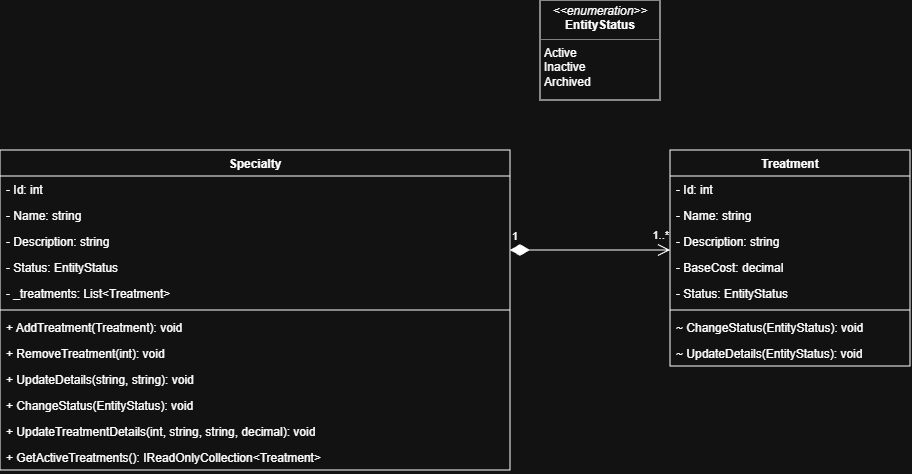

The diagram above was exported from draw.io. Its source (the exported page's mxGraphModel, read from the mxfile embedded in the PNG):
<mxGraphModel dx="1643" dy="389" grid="1" gridSize="10" guides="1" tooltips="1" connect="1" arrows="1" fold="1" page="1" pageScale="1" pageWidth="850" pageHeight="1100" math="0" shadow="0">
  <root>
    <mxCell id="0" />
    <mxCell id="1" parent="0" />
    <mxCell id="OdlEtHzZn1K6JZwRe8Wy-1" parent="1" style="swimlane;fontStyle=1;align=center;verticalAlign=top;childLayout=stackLayout;horizontal=1;startSize=26;horizontalStack=0;resizeParent=1;resizeParentMax=0;resizeLast=0;collapsible=1;marginBottom=0;whiteSpace=wrap;html=1;" value="Specialty" vertex="1">
      <mxGeometry height="320" width="510" x="-260" y="610" as="geometry" />
    </mxCell>
    <mxCell id="OdlEtHzZn1K6JZwRe8Wy-2" parent="OdlEtHzZn1K6JZwRe8Wy-1" style="text;strokeColor=none;fillColor=none;align=left;verticalAlign=top;spacingLeft=4;spacingRight=4;overflow=hidden;rotatable=0;points=[[0,0.5],[1,0.5]];portConstraint=eastwest;whiteSpace=wrap;html=1;" value="- Id: int" vertex="1">
      <mxGeometry height="26" width="510" y="26" as="geometry" />
    </mxCell>
    <mxCell id="OdlEtHzZn1K6JZwRe8Wy-11" parent="OdlEtHzZn1K6JZwRe8Wy-1" style="text;strokeColor=none;fillColor=none;align=left;verticalAlign=top;spacingLeft=4;spacingRight=4;overflow=hidden;rotatable=0;points=[[0,0.5],[1,0.5]];portConstraint=eastwest;whiteSpace=wrap;html=1;" value="- Name: string" vertex="1">
      <mxGeometry height="26" width="510" y="52" as="geometry" />
    </mxCell>
    <mxCell id="OdlEtHzZn1K6JZwRe8Wy-12" parent="OdlEtHzZn1K6JZwRe8Wy-1" style="text;strokeColor=none;fillColor=none;align=left;verticalAlign=top;spacingLeft=4;spacingRight=4;overflow=hidden;rotatable=0;points=[[0,0.5],[1,0.5]];portConstraint=eastwest;whiteSpace=wrap;html=1;" value="- Description: string" vertex="1">
      <mxGeometry height="26" width="510" y="78" as="geometry" />
    </mxCell>
    <mxCell id="OdlEtHzZn1K6JZwRe8Wy-19" parent="OdlEtHzZn1K6JZwRe8Wy-1" style="text;strokeColor=none;fillColor=none;align=left;verticalAlign=top;spacingLeft=4;spacingRight=4;overflow=hidden;rotatable=0;points=[[0,0.5],[1,0.5]];portConstraint=eastwest;whiteSpace=wrap;html=1;" value="- Status: EntityStatus" vertex="1">
      <mxGeometry height="26" width="510" y="104" as="geometry" />
    </mxCell>
    <mxCell id="cjBltTKBQJmk5ngtUJAY-3" parent="OdlEtHzZn1K6JZwRe8Wy-1" style="text;strokeColor=none;fillColor=none;align=left;verticalAlign=top;spacingLeft=4;spacingRight=4;overflow=hidden;rotatable=0;points=[[0,0.5],[1,0.5]];portConstraint=eastwest;whiteSpace=wrap;html=1;" value="- _treatments: List&amp;lt;Treatment&amp;gt;" vertex="1">
      <mxGeometry height="26" width="510" y="130" as="geometry" />
    </mxCell>
    <mxCell id="OdlEtHzZn1K6JZwRe8Wy-3" parent="OdlEtHzZn1K6JZwRe8Wy-1" style="line;strokeWidth=1;fillColor=none;align=left;verticalAlign=middle;spacingTop=-1;spacingLeft=3;spacingRight=3;rotatable=0;labelPosition=right;points=[];portConstraint=eastwest;strokeColor=inherit;" value="" vertex="1">
      <mxGeometry height="8" width="510" y="156" as="geometry" />
    </mxCell>
    <mxCell id="OdlEtHzZn1K6JZwRe8Wy-4" parent="OdlEtHzZn1K6JZwRe8Wy-1" style="text;strokeColor=none;fillColor=none;align=left;verticalAlign=top;spacingLeft=4;spacingRight=4;overflow=hidden;rotatable=0;points=[[0,0.5],[1,0.5]];portConstraint=eastwest;whiteSpace=wrap;html=1;" value="+ AddTreatment(Treatment): void" vertex="1">
      <mxGeometry height="26" width="510" y="164" as="geometry" />
    </mxCell>
    <mxCell id="OdlEtHzZn1K6JZwRe8Wy-29" parent="OdlEtHzZn1K6JZwRe8Wy-1" style="text;strokeColor=none;fillColor=none;align=left;verticalAlign=top;spacingLeft=4;spacingRight=4;overflow=hidden;rotatable=0;points=[[0,0.5],[1,0.5]];portConstraint=eastwest;whiteSpace=wrap;html=1;" value="+ RemoveTreatment(int): void" vertex="1">
      <mxGeometry height="26" width="510" y="190" as="geometry" />
    </mxCell>
    <mxCell id="cjBltTKBQJmk5ngtUJAY-1" parent="OdlEtHzZn1K6JZwRe8Wy-1" style="text;strokeColor=none;fillColor=none;align=left;verticalAlign=top;spacingLeft=4;spacingRight=4;overflow=hidden;rotatable=0;points=[[0,0.5],[1,0.5]];portConstraint=eastwest;whiteSpace=wrap;html=1;" value="+ UpdateDetails(string, string): void" vertex="1">
      <mxGeometry height="26" width="510" y="216" as="geometry" />
    </mxCell>
    <mxCell id="OdlEtHzZn1K6JZwRe8Wy-31" parent="OdlEtHzZn1K6JZwRe8Wy-1" style="text;strokeColor=none;fillColor=none;align=left;verticalAlign=top;spacingLeft=4;spacingRight=4;overflow=hidden;rotatable=0;points=[[0,0.5],[1,0.5]];portConstraint=eastwest;whiteSpace=wrap;html=1;" value="+ ChangeStatus(EntityStatus): void" vertex="1">
      <mxGeometry height="26" width="510" y="242" as="geometry" />
    </mxCell>
    <mxCell id="cjBltTKBQJmk5ngtUJAY-2" parent="OdlEtHzZn1K6JZwRe8Wy-1" style="text;strokeColor=none;fillColor=none;align=left;verticalAlign=top;spacingLeft=4;spacingRight=4;overflow=hidden;rotatable=0;points=[[0,0.5],[1,0.5]];portConstraint=eastwest;whiteSpace=wrap;html=1;" value="+ UpdateTreatmentDetails(int, string, string, decimal): void" vertex="1">
      <mxGeometry height="26" width="510" y="268" as="geometry" />
    </mxCell>
    <mxCell id="OdlEtHzZn1K6JZwRe8Wy-30" parent="OdlEtHzZn1K6JZwRe8Wy-1" style="text;strokeColor=none;fillColor=none;align=left;verticalAlign=top;spacingLeft=4;spacingRight=4;overflow=hidden;rotatable=0;points=[[0,0.5],[1,0.5]];portConstraint=eastwest;whiteSpace=wrap;html=1;" value="+ GetActiveTreatments(): IReadOnlyCollection&amp;lt;Treatment&amp;gt;" vertex="1">
      <mxGeometry height="26" width="510" y="294" as="geometry" />
    </mxCell>
    <mxCell id="OdlEtHzZn1K6JZwRe8Wy-5" parent="1" style="swimlane;fontStyle=1;align=center;verticalAlign=top;childLayout=stackLayout;horizontal=1;startSize=26;horizontalStack=0;resizeParent=1;resizeParentMax=0;resizeLast=0;collapsible=1;marginBottom=0;whiteSpace=wrap;html=1;" value="Treatment" vertex="1">
      <mxGeometry height="216" width="240" x="410" y="610" as="geometry" />
    </mxCell>
    <mxCell id="OdlEtHzZn1K6JZwRe8Wy-21" parent="OdlEtHzZn1K6JZwRe8Wy-5" style="text;strokeColor=none;fillColor=none;align=left;verticalAlign=top;spacingLeft=4;spacingRight=4;overflow=hidden;rotatable=0;points=[[0,0.5],[1,0.5]];portConstraint=eastwest;whiteSpace=wrap;html=1;" value="- Id: int" vertex="1">
      <mxGeometry height="26" width="240" y="26" as="geometry" />
    </mxCell>
    <mxCell id="OdlEtHzZn1K6JZwRe8Wy-22" parent="OdlEtHzZn1K6JZwRe8Wy-5" style="text;strokeColor=none;fillColor=none;align=left;verticalAlign=top;spacingLeft=4;spacingRight=4;overflow=hidden;rotatable=0;points=[[0,0.5],[1,0.5]];portConstraint=eastwest;whiteSpace=wrap;html=1;" value="- Name: string" vertex="1">
      <mxGeometry height="26" width="240" y="52" as="geometry" />
    </mxCell>
    <mxCell id="OdlEtHzZn1K6JZwRe8Wy-23" parent="OdlEtHzZn1K6JZwRe8Wy-5" style="text;strokeColor=none;fillColor=none;align=left;verticalAlign=top;spacingLeft=4;spacingRight=4;overflow=hidden;rotatable=0;points=[[0,0.5],[1,0.5]];portConstraint=eastwest;whiteSpace=wrap;html=1;" value="- Description: string" vertex="1">
      <mxGeometry height="26" width="240" y="78" as="geometry" />
    </mxCell>
    <mxCell id="OdlEtHzZn1K6JZwRe8Wy-6" parent="OdlEtHzZn1K6JZwRe8Wy-5" style="text;strokeColor=none;fillColor=none;align=left;verticalAlign=top;spacingLeft=4;spacingRight=4;overflow=hidden;rotatable=0;points=[[0,0.5],[1,0.5]];portConstraint=eastwest;whiteSpace=wrap;html=1;" value="- BaseCost: decimal" vertex="1">
      <mxGeometry height="26" width="240" y="104" as="geometry" />
    </mxCell>
    <mxCell id="OdlEtHzZn1K6JZwRe8Wy-20" parent="OdlEtHzZn1K6JZwRe8Wy-5" style="text;strokeColor=none;fillColor=none;align=left;verticalAlign=top;spacingLeft=4;spacingRight=4;overflow=hidden;rotatable=0;points=[[0,0.5],[1,0.5]];portConstraint=eastwest;whiteSpace=wrap;html=1;" value="- Status: EntityStatus" vertex="1">
      <mxGeometry height="26" width="240" y="130" as="geometry" />
    </mxCell>
    <mxCell id="OdlEtHzZn1K6JZwRe8Wy-7" parent="OdlEtHzZn1K6JZwRe8Wy-5" style="line;strokeWidth=1;fillColor=none;align=left;verticalAlign=middle;spacingTop=-1;spacingLeft=3;spacingRight=3;rotatable=0;labelPosition=right;points=[];portConstraint=eastwest;strokeColor=inherit;" value="" vertex="1">
      <mxGeometry height="8" width="240" y="156" as="geometry" />
    </mxCell>
    <mxCell id="OdlEtHzZn1K6JZwRe8Wy-33" parent="OdlEtHzZn1K6JZwRe8Wy-5" style="text;strokeColor=none;fillColor=none;align=left;verticalAlign=top;spacingLeft=4;spacingRight=4;overflow=hidden;rotatable=0;points=[[0,0.5],[1,0.5]];portConstraint=eastwest;whiteSpace=wrap;html=1;" value="~ ChangeStatus(EntityStatus): void" vertex="1">
      <mxGeometry height="26" width="240" y="164" as="geometry" />
    </mxCell>
    <mxCell id="cjBltTKBQJmk5ngtUJAY-4" parent="OdlEtHzZn1K6JZwRe8Wy-5" style="text;strokeColor=none;fillColor=none;align=left;verticalAlign=top;spacingLeft=4;spacingRight=4;overflow=hidden;rotatable=0;points=[[0,0.5],[1,0.5]];portConstraint=eastwest;whiteSpace=wrap;html=1;" value="~ UpdateDetails(EntityStatus): void" vertex="1">
      <mxGeometry height="26" width="240" y="190" as="geometry" />
    </mxCell>
    <mxCell id="OdlEtHzZn1K6JZwRe8Wy-9" parent="1" style="verticalAlign=top;align=left;overflow=fill;html=1;whiteSpace=wrap;" value="&lt;p style=&quot;margin:0px;margin-top:4px;text-align:center;&quot;&gt;&lt;i&gt;&amp;lt;&amp;lt;enumeration&amp;gt;&amp;gt;&lt;/i&gt;&lt;br&gt;&lt;b&gt;EntityStatus&lt;/b&gt;&lt;/p&gt;&lt;hr size=&quot;1&quot; style=&quot;border-style:solid;&quot;&gt;&lt;p style=&quot;margin:0px;margin-left:4px;&quot;&gt;Active&lt;br&gt;Inactive&lt;/p&gt;&lt;p style=&quot;margin:0px;margin-left:4px;&quot;&gt;Archived&lt;/p&gt;&lt;p style=&quot;margin:0px;margin-left:4px;&quot;&gt;&lt;br&gt;&lt;br&gt;&lt;/p&gt;" vertex="1">
      <mxGeometry height="100" width="120" x="280" y="460" as="geometry" />
    </mxCell>
    <mxCell id="OdlEtHzZn1K6JZwRe8Wy-24" edge="1" parent="1" style="endArrow=open;html=1;edgeStyle=orthogonalEdgeStyle;rounded=0;strokeColor=default;startArrow=diamondThin;startFill=1;startSize=17;endFill=0;targetPerimeterSpacing=0;endSize=10;" value="">
      <mxGeometry relative="1" as="geometry">
        <mxPoint x="250" y="710" as="sourcePoint" />
        <mxPoint x="410" y="710" as="targetPoint" />
      </mxGeometry>
    </mxCell>
    <mxCell id="OdlEtHzZn1K6JZwRe8Wy-25" connectable="0" parent="OdlEtHzZn1K6JZwRe8Wy-24" style="edgeLabel;resizable=0;html=1;align=left;verticalAlign=bottom;" value="1" vertex="1">
      <mxGeometry relative="1" x="-1" as="geometry">
        <mxPoint y="-5" as="offset" />
      </mxGeometry>
    </mxCell>
    <mxCell id="OdlEtHzZn1K6JZwRe8Wy-26" connectable="0" parent="OdlEtHzZn1K6JZwRe8Wy-24" style="edgeLabel;resizable=0;html=1;align=right;verticalAlign=bottom;" value="1..*" vertex="1">
      <mxGeometry relative="1" x="1" as="geometry">
        <mxPoint y="-6" as="offset" />
      </mxGeometry>
    </mxCell>
  </root>
</mxGraphModel>